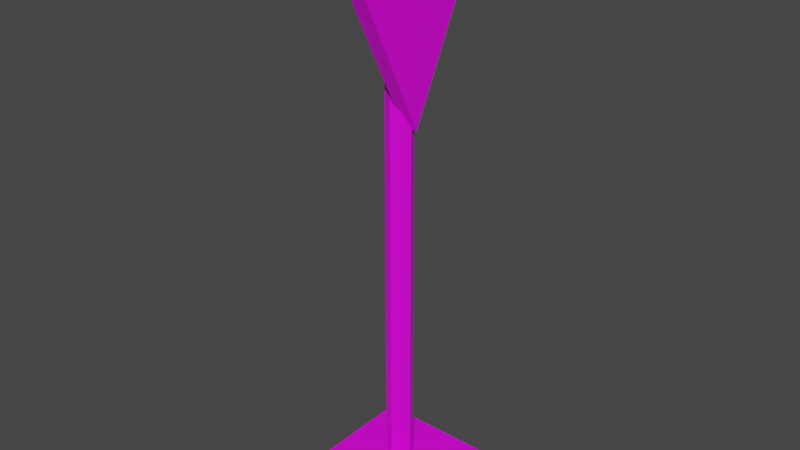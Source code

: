 # Source: traffic_Sign_04.blend  (saved by Blender 2.82.7; exported with 4.5.12 LTS)
import bpy
from mathutils import Matrix  # noqa: F401  (used for matrix-valued properties, if any)

bpy.ops.wm.read_factory_settings(use_empty=True)
scene = bpy.context.scene
scene.name = 'Scene'

# ---- collections
col_collection = bpy.data.collections.new('Collection'); scene.collection.children.link(col_collection)

# ---- images (referenced by path relative to the original .blend; pixels are not part of the script)
import os
ASSET_DIR = os.environ.get("B2B_ASSET_DIR", "")  # directory of the original .blend (textures are referenced by path, not embedded)
HERE = os.path.dirname(os.path.abspath(__file__))  # packed textures are extracted next to this script under _unpacked/

def load_image(name, relpath, width, height, colorspace="sRGB"):
    """Load a texture the original file referenced (path relative to the .blend, or extracted next to this script)."""
    p = next((c for c in (os.path.join(HERE, relpath), os.path.join(ASSET_DIR, relpath)) if relpath and os.path.exists(c)), "")
    if p:
        img = bpy.data.images.load(p, check_existing=True)
        img.name = name
    else:  # same state as the original file: an image datablock whose file is absent (Cycles renders it pink)
        img = bpy.data.images.new(name, width, height)
        img.source = "FILE"
        img.filepath = "//" + (relpath or name)
    img.colorspace_settings.name = colorspace
    return img
img_4x4_texture_png = load_image('4x4_texture.png', '4x4_texture.png', 1024, 1024, 'sRGB')

# ---- materials (node trees are filled in below, after node groups)
mat_base_material = bpy.data.materials.new('base_Material')
mat_base_material.alpha_threshold = 0.0
mat_base_material.use_transparent_shadow = False
mat_base_material.line_color = (0.0, 0.0, 0.0, 1.0)

# ---- material node trees
mat_base_material.use_nodes = True; mat_base_material.node_tree.nodes.clear()
_N = mat_base_material.node_tree.nodes; _L = mat_base_material.node_tree.links
n0 = _N.new('ShaderNodeOutputMaterial'); n0.name = 'Material Output'; n0.location = (300, 300)
n1 = _N.new('ShaderNodeBsdfPrincipled'); n1.name = 'Principled BSDF'; n1.location = (10, 300)
n1.distribution = 'GGX'
n1.subsurface_method = 'BURLEY'
n1.inputs[2].default_value = 0.4
n1.inputs[3].default_value = 1.45
n1.inputs[27].default_value = (0.0, 0.0, 0.0, 1.0)
n1.inputs[28].default_value = 1.0
n2 = _N.new('ShaderNodeTexImage'); n2.name = 'Image Texture'; n2.location = (-343, 208)
n2.image = img_4x4_texture_png
n2.interpolation = 'Closest'
_L.new(n1.outputs[0], n0.inputs[0])
_L.new(n2.outputs[0], n1.inputs[0])
n0.is_active_output = True

# ---- world
world_world = bpy.data.worlds.new('World'); scene.world = world_world
world_world.use_nodes = True; world_world.node_tree.nodes.clear()
_N = world_world.node_tree.nodes; _L = world_world.node_tree.links
n0 = _N.new('ShaderNodeOutputWorld'); n0.name = 'World Output'; n0.location = (300, 300)
n1 = _N.new('ShaderNodeBackground'); n1.name = 'Background'; n1.location = (10, 300)
n1.inputs[0].default_value = (0.05088, 0.05088, 0.05088, 1.0)
_L.new(n1.outputs[0], n0.inputs[0])
n0.is_active_output = True
world_world.color = (0.05088, 0.05088, 0.05088)
world_world.use_sun_shadow = False
world_world.sun_shadow_jitter_overblur = 0.0

# ---- meshes
me_cube_026 = bpy.data.meshes.new('Cube.026')
me_cube_026.from_pydata([(0.6075, 0.6075, 0.05296), (0.6075, 0.6075, 0.0), (0.6075, -0.6075, 0.05296), (0.6075, -0.6075, 0.0), (-0.6075, 0.6075, 0.05296), (-0.6075, 0.6075, 0.0), (-0.6075, -0.6075, 0.05296), (-0.6075, -0.6075, 0.0), (-0.003984, 0.1119, 0.04326), (-0.003984, 0.1119, 2.436), (0.07364, 0.07975, 0.04326), (0.07364, 0.07975, 2.436), (0.1058, 0.00213, 0.04326), (0.1058, 0.00213, 2.436), (0.07364, -0.07549, 0.04326), (0.07364, -0.07549, 2.436), (-0.003984, -0.1076, 0.04326), (-0.003984, -0.1076, 2.436), (-0.08161, -0.07549, 0.04326), (-0.08161, -0.07549, 2.436), (-0.1138, 0.00213, 0.04326), (-0.1138, 0.00213, 2.436), (-0.08161, 0.07975, 0.04326), (-0.08161, 0.07975, 2.436), (0.1587, -4.768e-07, 1.798), (0.02762, -4.768e-07, 1.625), (0.1587, 0.4903, 2.288), (0.02762, 0.7521, 2.377), (0.1587, -0.4903, 2.288), (0.02762, -0.7521, 2.377), (0.1587, -0.7521, 2.377), (0.1587, 0.7521, 2.377), (0.1587, -4.768e-07, 1.625)], [], [(2, 0, 4, 6), (3, 2, 6, 7), (7, 6, 4, 5), (5, 1, 3, 7), (1, 0, 2, 3), (5, 4, 0, 1), (8, 9, 11, 10), (10, 11, 13, 12), (12, 13, 15, 14), (14, 15, 17, 16), (16, 17, 19, 18), (18, 19, 21, 20), (11, 9, 23, 21, 19, 17, 15, 13), (20, 21, 23, 22), (22, 23, 9, 8), (8, 10, 12, 14, 16, 18, 20, 22), (24, 26, 28), (25, 32, 30, 29), (29, 30, 31, 27), (27, 25, 29), (27, 31, 32, 25), (28, 26, 31, 30), (26, 24, 32, 31), (24, 28, 30, 32)])
_uv = me_cube_026.uv_layers.new(name='UVMap')
_uv.uv.foreach_set('vector', [0.6209, 0.8565, 0.6209, 0.8565, 0.6209, 0.8565, 0.6209, 0.8565, 0.6209, 0.8565, 0.6209, 0.8565, 0.6209, 0.8565, 0.6209, 0.8565, 0.6209, 0.8565, 0.6209, 0.8565, 0.6209, 0.8565, 0.6209, 0.8565, 0.6209, 0.8565, 0.6209, 0.8565, 0.6209, 0.8565, 0.6209, 0.8565, 0.6209, 0.8565, 0.6209, 0.8565, 0.6209, 0.8565, 0.6209, 0.8565, 0.6209, 0.8565, 0.6209, 0.8565, 0.6209, 0.8565, 0.6209, 0.8565, 0.3729, 0.8627, 0.3729, 0.8627, 0.3729, 0.8627, 0.3729, 0.8627, 0.3729, 0.8627, 0.3729, 0.8627, 0.3729, 0.8627, 0.3729, 0.8627, 0.3729, 0.8627, 0.3729, 0.8627, 0.3729, 0.8627, 0.3729, 0.8627, 0.3729, 0.8627, 0.3729, 0.8627, 0.3729, 0.8627, 0.3729, 0.8627, 0.3729, 0.8627, 0.3729, 0.8627, 0.3729, 0.8627, 0.3729, 0.8627, 0.3729, 0.8627, 0.3729, 0.8627, 0.3729, 0.8627, 0.3729, 0.8627, 0.3729, 0.8627, 0.3729, 0.8627, 0.3729, 0.8627, 0.3729, 0.8627, 0.3729, 0.8627, 0.3729, 0.8627, 0.3729, 0.8627, 0.3729, 0.8627, 0.3729, 0.8627, 0.3729, 0.8627, 0.3729, 0.8627, 0.3729, 0.8627, 0.3729, 0.8627, 0.3729, 0.8627, 0.3729, 0.8627, 0.3729, 0.8627, 0.3729, 0.8627, 0.3729, 0.8627, 0.3729, 0.8627, 0.3729, 0.8627, 0.3729, 0.8627, 0.3729, 0.8627, 0.3729, 0.8627, 0.3729, 0.8627, 0.128, 0.8503, 0.128, 0.8503, 0.128, 0.8503, 0.3977, 0.3512, 0.3977, 0.3512, 0.3977, 0.3512, 0.3977, 0.3512, 0.3977, 0.3512, 0.3977, 0.3512, 0.3977, 0.3512, 0.3977, 0.3512, 0.3977, 0.3512, 0.3977, 0.3512, 0.3977, 0.3512, 0.3977, 0.3512, 0.3977, 0.3512, 0.3977, 0.3512, 0.3977, 0.3512, 0.3977, 0.3512, 0.3977, 0.3512, 0.3977, 0.3512, 0.3977, 0.3512, 0.3977, 0.3512, 0.3977, 0.3512, 0.3977, 0.3512, 0.3977, 0.3512, 0.3977, 0.3512, 0.3977, 0.3512, 0.3977, 0.3512, 0.3977, 0.3512])
me_cube_026.materials.append(mat_base_material)
me_cube_026.use_remesh_preserve_volume = False
me_cube_026.use_remesh_preserve_attributes = False
me_cube_026.use_mirror_vertex_groups = False
me_cube_026.update()

# ---- objects
ob_traffic_sign_04 = bpy.data.objects.new('traffic_Sign_04', me_cube_026)

# ---- transforms, parenting, visibility, modifiers, constraints
ob_traffic_sign_04.location = (0.0, 0.0, 0.0)
ob_traffic_sign_04.scale = (0.5, 0.5, 1.0)
ob_traffic_sign_04.lock_rotations_4d = False
ob_traffic_sign_04.empty_display_type = 'ARROWS'
ob_traffic_sign_04.lineart.crease_threshold = 0.0

# ---- collection membership
col_collection.objects.link(ob_traffic_sign_04)

# ---- scene / render settings (as saved in the file)
scene.frame_start = 1; scene.frame_end = 250; scene.frame_set(1)
scene.render.engine = 'BLENDER_EEVEE_NEXT'
scene.cycles.use_denoising = False
scene.cycles.samples = 128
scene.cycles.sampling_pattern = 'TABULATED_SOBOL'
scene.cycles.use_adaptive_sampling = False
scene.cycles.use_light_tree = False
scene.view_settings.view_transform = 'Filmic'
bpy.context.view_layer.update()

# ---- added for rendering (the .blend has no active camera and no usable light): camera, sun
cam_auto = bpy.data.cameras.new('AutoCamera')
cam_auto.lens = 50.0
cam_auto.sensor_width = 36.0
cam_auto.clip_end = 1000.0
ob_auto_camera = bpy.data.objects.new('AutoCamera', cam_auto)
scene.collection.objects.link(ob_auto_camera)
ob_auto_camera.location = (2.42465, -2.90958, 3.15759)
ob_auto_camera.rotation_euler = (1.09748, -7.21219e-08, 0.694738)
scene.camera = ob_auto_camera
light_auto_sun = bpy.data.lights.new('AutoSun', 'SUN')
light_auto_sun.energy = 3.0
light_auto_sun.angle = 0.0523599
ob_auto_sun = bpy.data.objects.new('AutoSun', light_auto_sun)
scene.collection.objects.link(ob_auto_sun)
ob_auto_sun.rotation_euler = (0.872665, 0.174533, 0.523599)
bpy.context.view_layer.update()
